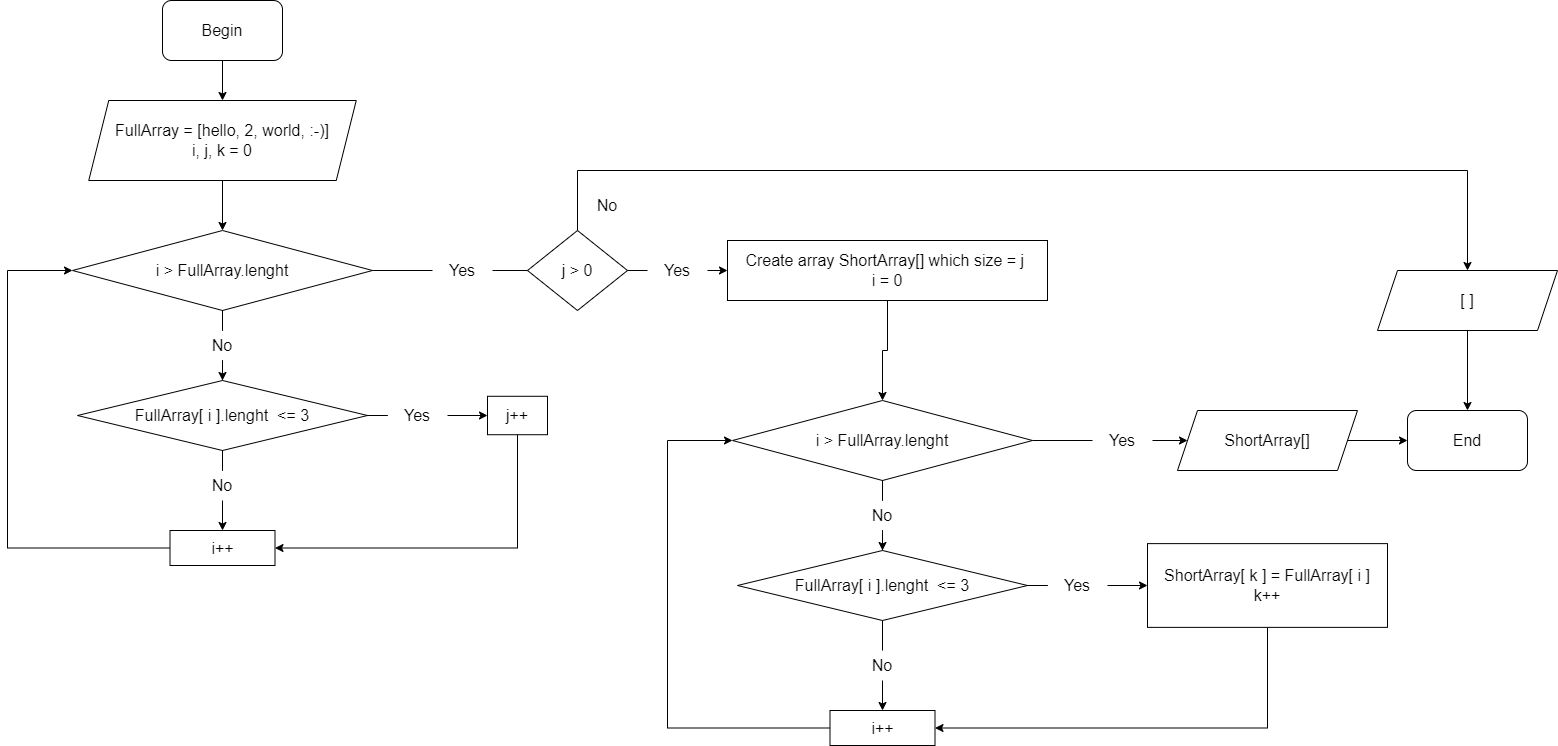

The diagram above was exported from draw.io. Its source (the exported page's mxGraphModel, read from the mxfile embedded in the PNG):
<mxGraphModel dx="1938" dy="990" grid="1" gridSize="10" guides="1" tooltips="1" connect="1" arrows="1" fold="1" page="1" pageScale="1" pageWidth="1169" pageHeight="1654" math="0" shadow="0">
  <root>
    <mxCell id="0" />
    <mxCell id="1" parent="0" />
    <mxCell id="-dX4u69lnW05ZP-HYXgH-3" style="edgeStyle=orthogonalEdgeStyle;rounded=0;orthogonalLoop=1;jettySize=auto;html=1;exitX=0.5;exitY=1;exitDx=0;exitDy=0;entryX=0.5;entryY=0;entryDx=0;entryDy=0;fontSize=16;" edge="1" parent="1" source="-dX4u69lnW05ZP-HYXgH-1" target="-dX4u69lnW05ZP-HYXgH-2">
      <mxGeometry relative="1" as="geometry" />
    </mxCell>
    <mxCell id="-dX4u69lnW05ZP-HYXgH-1" value="Begin" style="rounded=1;whiteSpace=wrap;html=1;fontSize=16;" vertex="1" parent="1">
      <mxGeometry x="375" y="40" width="120" height="60" as="geometry" />
    </mxCell>
    <mxCell id="-dX4u69lnW05ZP-HYXgH-5" value="" style="edgeStyle=orthogonalEdgeStyle;rounded=0;orthogonalLoop=1;jettySize=auto;html=1;fontSize=16;" edge="1" parent="1" source="-dX4u69lnW05ZP-HYXgH-2" target="-dX4u69lnW05ZP-HYXgH-6">
      <mxGeometry relative="1" as="geometry">
        <mxPoint x="435" y="290" as="targetPoint" />
        <Array as="points">
          <mxPoint x="435" y="280" />
        </Array>
      </mxGeometry>
    </mxCell>
    <mxCell id="-dX4u69lnW05ZP-HYXgH-2" value="FullArray = [hello, 2, world, :-)]&lt;br style=&quot;font-size: 16px;&quot;&gt;i, j, k = 0" style="shape=parallelogram;perimeter=parallelogramPerimeter;whiteSpace=wrap;html=1;fixedSize=1;fontSize=16;" vertex="1" parent="1">
      <mxGeometry x="301.25" y="140" width="267.5" height="80" as="geometry" />
    </mxCell>
    <mxCell id="-dX4u69lnW05ZP-HYXgH-7" style="edgeStyle=orthogonalEdgeStyle;rounded=0;orthogonalLoop=1;jettySize=auto;html=1;exitX=0.5;exitY=1;exitDx=0;exitDy=0;fontSize=16;startArrow=none;" edge="1" parent="1" source="-dX4u69lnW05ZP-HYXgH-8" target="-dX4u69lnW05ZP-HYXgH-15">
      <mxGeometry relative="1" as="geometry">
        <mxPoint x="435" y="440" as="targetPoint" />
      </mxGeometry>
    </mxCell>
    <mxCell id="-dX4u69lnW05ZP-HYXgH-6" value="i &amp;gt; FullArray.lenght" style="rhombus;whiteSpace=wrap;html=1;fontSize=16;" vertex="1" parent="1">
      <mxGeometry x="285" y="270" width="300" height="80" as="geometry" />
    </mxCell>
    <mxCell id="-dX4u69lnW05ZP-HYXgH-8" value="No" style="text;html=1;strokeColor=none;fillColor=none;align=center;verticalAlign=middle;whiteSpace=wrap;rounded=0;fontSize=16;" vertex="1" parent="1">
      <mxGeometry x="405" y="370" width="60" height="30" as="geometry" />
    </mxCell>
    <mxCell id="-dX4u69lnW05ZP-HYXgH-10" value="" style="edgeStyle=orthogonalEdgeStyle;rounded=0;orthogonalLoop=1;jettySize=auto;html=1;exitX=0.5;exitY=1;exitDx=0;exitDy=0;fontSize=16;endArrow=none;" edge="1" parent="1" source="-dX4u69lnW05ZP-HYXgH-6" target="-dX4u69lnW05ZP-HYXgH-8">
      <mxGeometry relative="1" as="geometry">
        <mxPoint x="435" y="440" as="targetPoint" />
        <mxPoint x="435" y="350" as="sourcePoint" />
      </mxGeometry>
    </mxCell>
    <mxCell id="-dX4u69lnW05ZP-HYXgH-56" style="edgeStyle=orthogonalEdgeStyle;rounded=0;orthogonalLoop=1;jettySize=auto;html=1;exitX=1;exitY=0.5;exitDx=0;exitDy=0;entryX=0;entryY=0.5;entryDx=0;entryDy=0;fontSize=16;startArrow=none;" edge="1" parent="1" source="-dX4u69lnW05ZP-HYXgH-60" target="-dX4u69lnW05ZP-HYXgH-55">
      <mxGeometry relative="1" as="geometry" />
    </mxCell>
    <mxCell id="-dX4u69lnW05ZP-HYXgH-12" value="Yes" style="text;html=1;strokeColor=none;fillColor=none;align=center;verticalAlign=middle;whiteSpace=wrap;rounded=0;fontSize=16;" vertex="1" parent="1">
      <mxGeometry x="645" y="295" width="60" height="30" as="geometry" />
    </mxCell>
    <mxCell id="-dX4u69lnW05ZP-HYXgH-13" value="" style="edgeStyle=orthogonalEdgeStyle;rounded=0;orthogonalLoop=1;jettySize=auto;html=1;fontSize=16;endArrow=none;" edge="1" parent="1" source="-dX4u69lnW05ZP-HYXgH-6" target="-dX4u69lnW05ZP-HYXgH-12">
      <mxGeometry relative="1" as="geometry">
        <mxPoint x="675" y="310" as="targetPoint" />
        <mxPoint x="565" y="310" as="sourcePoint" />
      </mxGeometry>
    </mxCell>
    <mxCell id="-dX4u69lnW05ZP-HYXgH-16" style="edgeStyle=orthogonalEdgeStyle;rounded=0;orthogonalLoop=1;jettySize=auto;html=1;exitX=1;exitY=0.5;exitDx=0;exitDy=0;fontSize=16;startArrow=none;" edge="1" parent="1" source="-dX4u69lnW05ZP-HYXgH-17" target="-dX4u69lnW05ZP-HYXgH-20">
      <mxGeometry relative="1" as="geometry">
        <mxPoint x="720" y="485" as="targetPoint" />
      </mxGeometry>
    </mxCell>
    <mxCell id="-dX4u69lnW05ZP-HYXgH-23" value="" style="edgeStyle=orthogonalEdgeStyle;rounded=0;orthogonalLoop=1;jettySize=auto;html=1;fontSize=16;startArrow=none;" edge="1" parent="1" source="-dX4u69lnW05ZP-HYXgH-24" target="-dX4u69lnW05ZP-HYXgH-22">
      <mxGeometry relative="1" as="geometry" />
    </mxCell>
    <mxCell id="-dX4u69lnW05ZP-HYXgH-15" value="FullArray[ i ].lenght&amp;nbsp; &amp;lt;= 3" style="rhombus;whiteSpace=wrap;html=1;fontSize=16;" vertex="1" parent="1">
      <mxGeometry x="290" y="420" width="290" height="70" as="geometry" />
    </mxCell>
    <mxCell id="-dX4u69lnW05ZP-HYXgH-17" value="Yes" style="text;html=1;strokeColor=none;fillColor=none;align=center;verticalAlign=middle;whiteSpace=wrap;rounded=0;fontSize=16;" vertex="1" parent="1">
      <mxGeometry x="600" y="440" width="60" height="30" as="geometry" />
    </mxCell>
    <mxCell id="-dX4u69lnW05ZP-HYXgH-18" value="" style="edgeStyle=orthogonalEdgeStyle;rounded=0;orthogonalLoop=1;jettySize=auto;html=1;exitX=1;exitY=0.5;exitDx=0;exitDy=0;fontSize=16;endArrow=none;" edge="1" parent="1" source="-dX4u69lnW05ZP-HYXgH-15" target="-dX4u69lnW05ZP-HYXgH-17">
      <mxGeometry relative="1" as="geometry">
        <mxPoint x="720" y="485" as="targetPoint" />
        <mxPoint x="620" y="485" as="sourcePoint" />
      </mxGeometry>
    </mxCell>
    <mxCell id="-dX4u69lnW05ZP-HYXgH-26" style="edgeStyle=orthogonalEdgeStyle;rounded=0;orthogonalLoop=1;jettySize=auto;html=1;exitX=0.5;exitY=1;exitDx=0;exitDy=0;entryX=1;entryY=0.5;entryDx=0;entryDy=0;fontSize=16;" edge="1" parent="1" source="-dX4u69lnW05ZP-HYXgH-20" target="-dX4u69lnW05ZP-HYXgH-22">
      <mxGeometry relative="1" as="geometry" />
    </mxCell>
    <mxCell id="-dX4u69lnW05ZP-HYXgH-20" value="j++" style="rounded=0;whiteSpace=wrap;html=1;fontSize=16;" vertex="1" parent="1">
      <mxGeometry x="700" y="435.78" width="60" height="38.44" as="geometry" />
    </mxCell>
    <mxCell id="-dX4u69lnW05ZP-HYXgH-27" style="edgeStyle=orthogonalEdgeStyle;rounded=0;orthogonalLoop=1;jettySize=auto;html=1;exitX=0;exitY=0.5;exitDx=0;exitDy=0;entryX=0;entryY=0.5;entryDx=0;entryDy=0;fontSize=16;" edge="1" parent="1" source="-dX4u69lnW05ZP-HYXgH-22" target="-dX4u69lnW05ZP-HYXgH-6">
      <mxGeometry relative="1" as="geometry">
        <Array as="points">
          <mxPoint x="220" y="587" />
          <mxPoint x="220" y="310" />
        </Array>
      </mxGeometry>
    </mxCell>
    <mxCell id="-dX4u69lnW05ZP-HYXgH-22" value="i++" style="whiteSpace=wrap;html=1;fontSize=16;" vertex="1" parent="1">
      <mxGeometry x="382.5" y="570" width="105" height="35" as="geometry" />
    </mxCell>
    <mxCell id="-dX4u69lnW05ZP-HYXgH-24" value="No" style="text;html=1;strokeColor=none;fillColor=none;align=center;verticalAlign=middle;whiteSpace=wrap;rounded=0;fontSize=16;" vertex="1" parent="1">
      <mxGeometry x="405" y="510" width="60" height="30" as="geometry" />
    </mxCell>
    <mxCell id="-dX4u69lnW05ZP-HYXgH-25" value="" style="edgeStyle=orthogonalEdgeStyle;rounded=0;orthogonalLoop=1;jettySize=auto;html=1;fontSize=16;endArrow=none;" edge="1" parent="1" source="-dX4u69lnW05ZP-HYXgH-15" target="-dX4u69lnW05ZP-HYXgH-24">
      <mxGeometry relative="1" as="geometry">
        <mxPoint x="435" y="490" as="sourcePoint" />
        <mxPoint x="435" y="580" as="targetPoint" />
      </mxGeometry>
    </mxCell>
    <mxCell id="-dX4u69lnW05ZP-HYXgH-33" style="edgeStyle=orthogonalEdgeStyle;rounded=0;orthogonalLoop=1;jettySize=auto;html=1;exitX=0.5;exitY=1;exitDx=0;exitDy=0;fontSize=16;startArrow=none;" edge="1" parent="1" source="-dX4u69lnW05ZP-HYXgH-35" target="-dX4u69lnW05ZP-HYXgH-42">
      <mxGeometry relative="1" as="geometry">
        <mxPoint x="1095" y="610" as="targetPoint" />
      </mxGeometry>
    </mxCell>
    <mxCell id="-dX4u69lnW05ZP-HYXgH-34" value="i &amp;gt; FullArray.lenght" style="rhombus;whiteSpace=wrap;html=1;fontSize=16;" vertex="1" parent="1">
      <mxGeometry x="945" y="440" width="300" height="80" as="geometry" />
    </mxCell>
    <mxCell id="-dX4u69lnW05ZP-HYXgH-35" value="No" style="text;html=1;strokeColor=none;fillColor=none;align=center;verticalAlign=middle;whiteSpace=wrap;rounded=0;fontSize=16;" vertex="1" parent="1">
      <mxGeometry x="1065" y="540" width="60" height="30" as="geometry" />
    </mxCell>
    <mxCell id="-dX4u69lnW05ZP-HYXgH-36" value="" style="edgeStyle=orthogonalEdgeStyle;rounded=0;orthogonalLoop=1;jettySize=auto;html=1;exitX=0.5;exitY=1;exitDx=0;exitDy=0;fontSize=16;endArrow=none;" edge="1" parent="1" source="-dX4u69lnW05ZP-HYXgH-34" target="-dX4u69lnW05ZP-HYXgH-35">
      <mxGeometry relative="1" as="geometry">
        <mxPoint x="1095" y="610" as="targetPoint" />
        <mxPoint x="1095" y="520" as="sourcePoint" />
      </mxGeometry>
    </mxCell>
    <mxCell id="-dX4u69lnW05ZP-HYXgH-37" style="edgeStyle=orthogonalEdgeStyle;rounded=0;orthogonalLoop=1;jettySize=auto;html=1;exitX=1;exitY=0.5;exitDx=0;exitDy=0;fontSize=16;" edge="1" parent="1" source="-dX4u69lnW05ZP-HYXgH-38" target="-dX4u69lnW05ZP-HYXgH-52">
      <mxGeometry relative="1" as="geometry" />
    </mxCell>
    <mxCell id="-dX4u69lnW05ZP-HYXgH-38" value="Yes" style="text;html=1;strokeColor=none;fillColor=none;align=center;verticalAlign=middle;whiteSpace=wrap;rounded=0;fontSize=16;" vertex="1" parent="1">
      <mxGeometry x="1305" y="465" width="60" height="30" as="geometry" />
    </mxCell>
    <mxCell id="-dX4u69lnW05ZP-HYXgH-39" value="" style="edgeStyle=orthogonalEdgeStyle;rounded=0;orthogonalLoop=1;jettySize=auto;html=1;fontSize=16;endArrow=none;" edge="1" parent="1" source="-dX4u69lnW05ZP-HYXgH-34" target="-dX4u69lnW05ZP-HYXgH-38">
      <mxGeometry relative="1" as="geometry">
        <mxPoint x="1335" y="480" as="targetPoint" />
        <mxPoint x="1225" y="480" as="sourcePoint" />
      </mxGeometry>
    </mxCell>
    <mxCell id="-dX4u69lnW05ZP-HYXgH-40" style="edgeStyle=orthogonalEdgeStyle;rounded=0;orthogonalLoop=1;jettySize=auto;html=1;exitX=1;exitY=0.5;exitDx=0;exitDy=0;fontSize=16;startArrow=none;" edge="1" parent="1" source="-dX4u69lnW05ZP-HYXgH-43" target="-dX4u69lnW05ZP-HYXgH-46">
      <mxGeometry relative="1" as="geometry">
        <mxPoint x="1380" y="655" as="targetPoint" />
      </mxGeometry>
    </mxCell>
    <mxCell id="-dX4u69lnW05ZP-HYXgH-41" value="" style="edgeStyle=orthogonalEdgeStyle;rounded=0;orthogonalLoop=1;jettySize=auto;html=1;fontSize=16;startArrow=none;" edge="1" parent="1" source="-dX4u69lnW05ZP-HYXgH-49" target="-dX4u69lnW05ZP-HYXgH-48">
      <mxGeometry relative="1" as="geometry" />
    </mxCell>
    <mxCell id="-dX4u69lnW05ZP-HYXgH-42" value="FullArray[ i ].lenght&amp;nbsp; &amp;lt;= 3" style="rhombus;whiteSpace=wrap;html=1;fontSize=16;" vertex="1" parent="1">
      <mxGeometry x="950" y="590" width="290" height="70" as="geometry" />
    </mxCell>
    <mxCell id="-dX4u69lnW05ZP-HYXgH-43" value="Yes" style="text;html=1;strokeColor=none;fillColor=none;align=center;verticalAlign=middle;whiteSpace=wrap;rounded=0;fontSize=16;" vertex="1" parent="1">
      <mxGeometry x="1260" y="610" width="60" height="30" as="geometry" />
    </mxCell>
    <mxCell id="-dX4u69lnW05ZP-HYXgH-44" value="" style="edgeStyle=orthogonalEdgeStyle;rounded=0;orthogonalLoop=1;jettySize=auto;html=1;exitX=1;exitY=0.5;exitDx=0;exitDy=0;fontSize=16;endArrow=none;" edge="1" parent="1" source="-dX4u69lnW05ZP-HYXgH-42" target="-dX4u69lnW05ZP-HYXgH-43">
      <mxGeometry relative="1" as="geometry">
        <mxPoint x="1380" y="655" as="targetPoint" />
        <mxPoint x="1280" y="655" as="sourcePoint" />
      </mxGeometry>
    </mxCell>
    <mxCell id="-dX4u69lnW05ZP-HYXgH-45" style="edgeStyle=orthogonalEdgeStyle;rounded=0;orthogonalLoop=1;jettySize=auto;html=1;exitX=0.5;exitY=1;exitDx=0;exitDy=0;entryX=1;entryY=0.5;entryDx=0;entryDy=0;fontSize=16;" edge="1" parent="1" source="-dX4u69lnW05ZP-HYXgH-46" target="-dX4u69lnW05ZP-HYXgH-48">
      <mxGeometry relative="1" as="geometry" />
    </mxCell>
    <mxCell id="-dX4u69lnW05ZP-HYXgH-46" value="ShortArray[ k ] = FullArray[ i ]&lt;br&gt;k++" style="rounded=0;whiteSpace=wrap;html=1;fontSize=16;" vertex="1" parent="1">
      <mxGeometry x="1360" y="583.12" width="240" height="83.75" as="geometry" />
    </mxCell>
    <mxCell id="-dX4u69lnW05ZP-HYXgH-47" style="edgeStyle=orthogonalEdgeStyle;rounded=0;orthogonalLoop=1;jettySize=auto;html=1;exitX=0;exitY=0.5;exitDx=0;exitDy=0;entryX=0;entryY=0.5;entryDx=0;entryDy=0;fontSize=16;" edge="1" parent="1" source="-dX4u69lnW05ZP-HYXgH-48" target="-dX4u69lnW05ZP-HYXgH-34">
      <mxGeometry relative="1" as="geometry">
        <Array as="points">
          <mxPoint x="880" y="768" />
          <mxPoint x="880" y="480" />
        </Array>
      </mxGeometry>
    </mxCell>
    <mxCell id="-dX4u69lnW05ZP-HYXgH-48" value="i++" style="whiteSpace=wrap;html=1;fontSize=16;" vertex="1" parent="1">
      <mxGeometry x="1042.5" y="750" width="105" height="35" as="geometry" />
    </mxCell>
    <mxCell id="-dX4u69lnW05ZP-HYXgH-49" value="No" style="text;html=1;strokeColor=none;fillColor=none;align=center;verticalAlign=middle;whiteSpace=wrap;rounded=0;fontSize=16;" vertex="1" parent="1">
      <mxGeometry x="1065" y="690" width="60" height="30" as="geometry" />
    </mxCell>
    <mxCell id="-dX4u69lnW05ZP-HYXgH-50" value="" style="edgeStyle=orthogonalEdgeStyle;rounded=0;orthogonalLoop=1;jettySize=auto;html=1;fontSize=16;endArrow=none;" edge="1" parent="1" source="-dX4u69lnW05ZP-HYXgH-42" target="-dX4u69lnW05ZP-HYXgH-49">
      <mxGeometry relative="1" as="geometry">
        <mxPoint x="1095" y="660" as="sourcePoint" />
        <mxPoint x="1095" y="750" as="targetPoint" />
      </mxGeometry>
    </mxCell>
    <mxCell id="-dX4u69lnW05ZP-HYXgH-51" style="edgeStyle=orthogonalEdgeStyle;rounded=0;orthogonalLoop=1;jettySize=auto;html=1;exitX=1;exitY=0.5;exitDx=0;exitDy=0;entryX=0;entryY=0.5;entryDx=0;entryDy=0;fontSize=16;" edge="1" parent="1" source="-dX4u69lnW05ZP-HYXgH-52">
      <mxGeometry relative="1" as="geometry">
        <mxPoint x="1620" y="480" as="targetPoint" />
      </mxGeometry>
    </mxCell>
    <mxCell id="-dX4u69lnW05ZP-HYXgH-52" value="ShortArray[]" style="shape=parallelogram;perimeter=parallelogramPerimeter;whiteSpace=wrap;html=1;fixedSize=1;fontSize=16;" vertex="1" parent="1">
      <mxGeometry x="1390" y="450" width="180" height="60" as="geometry" />
    </mxCell>
    <mxCell id="-dX4u69lnW05ZP-HYXgH-53" value="End" style="rounded=1;whiteSpace=wrap;html=1;fontSize=16;" vertex="1" parent="1">
      <mxGeometry x="1620" y="450" width="120" height="60" as="geometry" />
    </mxCell>
    <mxCell id="-dX4u69lnW05ZP-HYXgH-57" style="edgeStyle=orthogonalEdgeStyle;rounded=0;orthogonalLoop=1;jettySize=auto;html=1;exitX=0.5;exitY=1;exitDx=0;exitDy=0;entryX=0.5;entryY=0;entryDx=0;entryDy=0;fontSize=16;" edge="1" parent="1" source="-dX4u69lnW05ZP-HYXgH-55" target="-dX4u69lnW05ZP-HYXgH-34">
      <mxGeometry relative="1" as="geometry" />
    </mxCell>
    <mxCell id="-dX4u69lnW05ZP-HYXgH-55" value="Сreate array ShortArray[] which size = j&amp;nbsp;&lt;br&gt;i = 0" style="rounded=0;whiteSpace=wrap;html=1;fontSize=16;" vertex="1" parent="1">
      <mxGeometry x="940" y="280" width="320" height="60" as="geometry" />
    </mxCell>
    <mxCell id="-dX4u69lnW05ZP-HYXgH-64" style="edgeStyle=orthogonalEdgeStyle;rounded=0;orthogonalLoop=1;jettySize=auto;html=1;exitX=0.5;exitY=0;exitDx=0;exitDy=0;fontSize=16;entryX=0.5;entryY=0;entryDx=0;entryDy=0;" edge="1" parent="1" source="-dX4u69lnW05ZP-HYXgH-58" target="-dX4u69lnW05ZP-HYXgH-65">
      <mxGeometry relative="1" as="geometry">
        <mxPoint x="1920" y="370" as="targetPoint" />
        <Array as="points">
          <mxPoint x="790" y="210" />
          <mxPoint x="1680" y="210" />
        </Array>
      </mxGeometry>
    </mxCell>
    <mxCell id="-dX4u69lnW05ZP-HYXgH-58" value="j &amp;gt; 0" style="rhombus;whiteSpace=wrap;html=1;fontSize=16;" vertex="1" parent="1">
      <mxGeometry x="740" y="270" width="100" height="80" as="geometry" />
    </mxCell>
    <mxCell id="-dX4u69lnW05ZP-HYXgH-59" value="" style="edgeStyle=orthogonalEdgeStyle;rounded=0;orthogonalLoop=1;jettySize=auto;html=1;exitX=1;exitY=0.5;exitDx=0;exitDy=0;entryX=0;entryY=0.5;entryDx=0;entryDy=0;fontSize=16;endArrow=none;" edge="1" parent="1" source="-dX4u69lnW05ZP-HYXgH-12" target="-dX4u69lnW05ZP-HYXgH-58">
      <mxGeometry relative="1" as="geometry">
        <mxPoint x="705" y="310" as="sourcePoint" />
        <mxPoint x="1310" y="325" as="targetPoint" />
      </mxGeometry>
    </mxCell>
    <mxCell id="-dX4u69lnW05ZP-HYXgH-60" value="Yes" style="text;html=1;strokeColor=none;fillColor=none;align=center;verticalAlign=middle;whiteSpace=wrap;rounded=0;fontSize=16;" vertex="1" parent="1">
      <mxGeometry x="860" y="295" width="60" height="30" as="geometry" />
    </mxCell>
    <mxCell id="-dX4u69lnW05ZP-HYXgH-61" value="" style="edgeStyle=orthogonalEdgeStyle;rounded=0;orthogonalLoop=1;jettySize=auto;html=1;exitX=1;exitY=0.5;exitDx=0;exitDy=0;entryX=0;entryY=0.5;entryDx=0;entryDy=0;fontSize=16;startArrow=none;endArrow=none;" edge="1" parent="1" source="-dX4u69lnW05ZP-HYXgH-58" target="-dX4u69lnW05ZP-HYXgH-60">
      <mxGeometry relative="1" as="geometry">
        <mxPoint x="1080" y="310" as="sourcePoint" />
        <mxPoint x="1310" y="325" as="targetPoint" />
      </mxGeometry>
    </mxCell>
    <mxCell id="-dX4u69lnW05ZP-HYXgH-72" value="" style="edgeStyle=orthogonalEdgeStyle;rounded=0;orthogonalLoop=1;jettySize=auto;html=1;fontSize=16;" edge="1" parent="1" source="-dX4u69lnW05ZP-HYXgH-65" target="-dX4u69lnW05ZP-HYXgH-53">
      <mxGeometry relative="1" as="geometry" />
    </mxCell>
    <mxCell id="-dX4u69lnW05ZP-HYXgH-65" value="[ ]" style="shape=parallelogram;perimeter=parallelogramPerimeter;whiteSpace=wrap;html=1;fixedSize=1;fontSize=16;" vertex="1" parent="1">
      <mxGeometry x="1590" y="310" width="180" height="60" as="geometry" />
    </mxCell>
    <mxCell id="-dX4u69lnW05ZP-HYXgH-66" value="No" style="text;html=1;strokeColor=none;fillColor=none;align=center;verticalAlign=middle;whiteSpace=wrap;rounded=0;fontSize=16;" vertex="1" parent="1">
      <mxGeometry x="790" y="230" width="60" height="30" as="geometry" />
    </mxCell>
  </root>
</mxGraphModel>